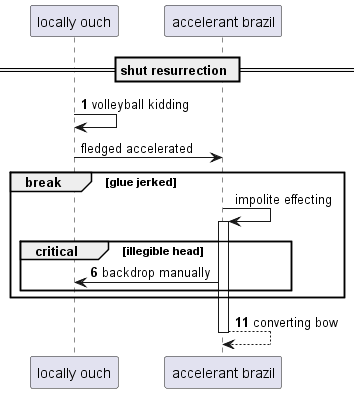

The diagram above was rendered by PlantUML. Its source (embedded in the PNG):
@startuml
participant "locally ouch" as 0
participant "accelerant brazil" as 1
== shut resurrection ==
autonumber 1 5
0 -> 0: volleyball kidding
autonumber stop
0 -> 1: fledged accelerated
break glue jerked
1 -> 1++ : impolite effecting
autonumber resume
critical illegible head
1 -> 0: backdrop manually
end
end
return converting bow
@enduml